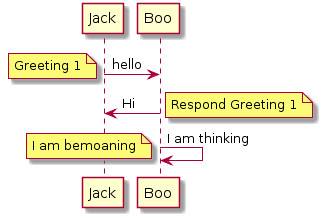

The diagram above was rendered by PlantUML. Its source (embedded in the PNG):
@startuml
Jack->Boo : hello
note left: Greeting 1

Boo->Jack : Hi
note right: Respond Greeting 1

Boo->Boo : I am thinking
note left
	I am bemoaning
end note
@enduml